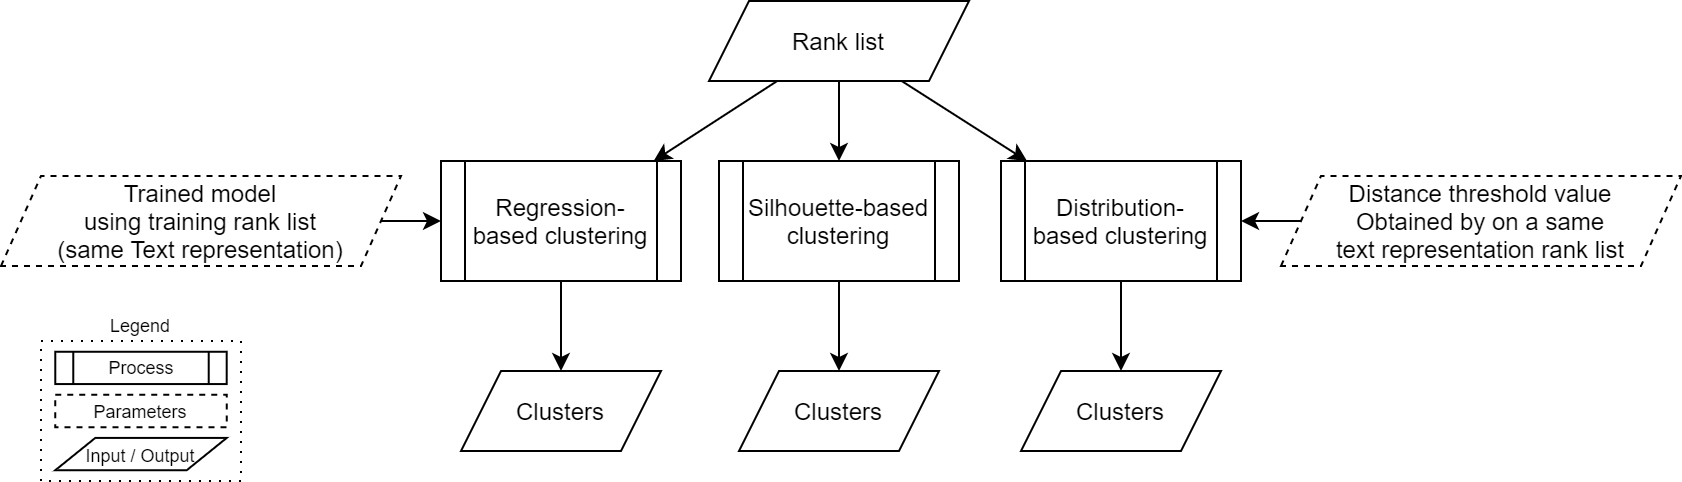

The diagram above was exported from draw.io. Its source (the exported page's mxGraphModel, read from the mxfile embedded in the PNG):
<mxGraphModel dx="813" dy="493" grid="1" gridSize="10" guides="1" tooltips="1" connect="1" arrows="1" fold="1" page="1" pageScale="1" pageWidth="827" pageHeight="1169" math="0" shadow="0">
  <root>
    <mxCell id="WIyWlLk6GJQsqaUBKTNV-0" />
    <mxCell id="WIyWlLk6GJQsqaUBKTNV-1" parent="WIyWlLk6GJQsqaUBKTNV-0" />
    <mxCell id="5JxEQk_u4nURlZdw6SPH-13" value="Silhouette-based clustering" style="shape=process;whiteSpace=wrap;html=1;backgroundOutline=1;" parent="WIyWlLk6GJQsqaUBKTNV-1" vertex="1">
      <mxGeometry x="519" y="960" width="120" height="60" as="geometry" />
    </mxCell>
    <mxCell id="5JxEQk_u4nURlZdw6SPH-29" value="&lt;span&gt;Rank list&lt;/span&gt;" style="shape=parallelogram;perimeter=parallelogramPerimeter;whiteSpace=wrap;html=1;fixedSize=1;" parent="WIyWlLk6GJQsqaUBKTNV-1" vertex="1">
      <mxGeometry x="514" y="880" width="130" height="40" as="geometry" />
    </mxCell>
    <mxCell id="5JxEQk_u4nURlZdw6SPH-33" value="" style="endArrow=classic;html=1;" parent="WIyWlLk6GJQsqaUBKTNV-1" source="5JxEQk_u4nURlZdw6SPH-29" target="5JxEQk_u4nURlZdw6SPH-13" edge="1">
      <mxGeometry x="228" y="255" width="50" height="50" as="geometry">
        <mxPoint x="278" y="779" as="sourcePoint" />
        <mxPoint x="328" y="729" as="targetPoint" />
      </mxGeometry>
    </mxCell>
    <mxCell id="5JxEQk_u4nURlZdw6SPH-34" value="" style="endArrow=classic;html=1;" parent="WIyWlLk6GJQsqaUBKTNV-1" source="5JxEQk_u4nURlZdw6SPH-13" target="lkJLm5ZtjyGyFqgcU2dF-1" edge="1">
      <mxGeometry x="228" y="255" width="50" height="50" as="geometry">
        <mxPoint x="338" y="1119" as="sourcePoint" />
        <mxPoint x="579" y="1060" as="targetPoint" />
      </mxGeometry>
    </mxCell>
    <mxCell id="5JxEQk_u4nURlZdw6SPH-60" value="Regression-based clustering" style="shape=process;whiteSpace=wrap;html=1;backgroundOutline=1;" parent="WIyWlLk6GJQsqaUBKTNV-1" vertex="1">
      <mxGeometry x="380" y="960" width="120" height="60" as="geometry" />
    </mxCell>
    <mxCell id="5JxEQk_u4nURlZdw6SPH-62" value="" style="endArrow=classic;html=1;" parent="WIyWlLk6GJQsqaUBKTNV-1" source="5JxEQk_u4nURlZdw6SPH-60" target="lkJLm5ZtjyGyFqgcU2dF-0" edge="1">
      <mxGeometry x="228" y="255" width="50" height="50" as="geometry">
        <mxPoint x="348" y="1145" as="sourcePoint" />
        <mxPoint x="548.7826086956522" y="1060.4347826086957" as="targetPoint" />
      </mxGeometry>
    </mxCell>
    <mxCell id="5JxEQk_u4nURlZdw6SPH-63" value="" style="endArrow=classic;html=1;" parent="WIyWlLk6GJQsqaUBKTNV-1" source="5JxEQk_u4nURlZdw6SPH-29" target="5JxEQk_u4nURlZdw6SPH-60" edge="1">
      <mxGeometry x="228" y="255" width="50" height="50" as="geometry">
        <mxPoint x="378" y="955" as="sourcePoint" />
        <mxPoint x="428" y="905" as="targetPoint" />
      </mxGeometry>
    </mxCell>
    <mxCell id="5JxEQk_u4nURlZdw6SPH-64" value="" style="endArrow=classic;html=1;" parent="WIyWlLk6GJQsqaUBKTNV-1" source="5JxEQk_u4nURlZdw6SPH-65" target="5JxEQk_u4nURlZdw6SPH-60" edge="1">
      <mxGeometry x="207" y="255" width="50" height="50" as="geometry">
        <mxPoint x="404" y="945" as="sourcePoint" />
        <mxPoint x="327" y="945" as="targetPoint" />
      </mxGeometry>
    </mxCell>
    <mxCell id="5JxEQk_u4nURlZdw6SPH-65" value="&lt;span&gt;Trained model&lt;br&gt;using training rank list&lt;br&gt;(same Text representation)&lt;br&gt;&lt;/span&gt;" style="shape=parallelogram;perimeter=parallelogramPerimeter;whiteSpace=wrap;html=1;fixedSize=1;dashed=1;" parent="WIyWlLk6GJQsqaUBKTNV-1" vertex="1">
      <mxGeometry x="160" y="967.5" width="200" height="45" as="geometry" />
    </mxCell>
    <mxCell id="5JxEQk_u4nURlZdw6SPH-76" value="" style="group;fontSize=9;" parent="WIyWlLk6GJQsqaUBKTNV-1" vertex="1" connectable="0">
      <mxGeometry x="180" y="1050" width="100" height="70" as="geometry" />
    </mxCell>
    <mxCell id="5JxEQk_u4nURlZdw6SPH-75" value="Legend" style="rounded=0;whiteSpace=wrap;html=1;dashed=1;fontSize=9;align=center;fillColor=none;dashPattern=1 4;verticalAlign=bottom;labelPosition=center;verticalLabelPosition=top;" parent="5JxEQk_u4nURlZdw6SPH-76" vertex="1">
      <mxGeometry width="100" height="70" as="geometry" />
    </mxCell>
    <mxCell id="5JxEQk_u4nURlZdw6SPH-72" value="Parameters" style="text;html=1;fillColor=none;align=center;verticalAlign=middle;whiteSpace=wrap;rounded=0;dashed=1;strokeColor=#000000;fontSize=9;spacingLeft=0;" parent="5JxEQk_u4nURlZdw6SPH-76" vertex="1">
      <mxGeometry x="7.142857142857143" y="26.923076923076923" width="85.71428571428572" height="16.153846153846153" as="geometry" />
    </mxCell>
    <mxCell id="5JxEQk_u4nURlZdw6SPH-73" value="Process" style="shape=process;whiteSpace=wrap;html=1;backgroundOutline=1;fontSize=9;" parent="5JxEQk_u4nURlZdw6SPH-76" vertex="1">
      <mxGeometry x="7.142857142857143" y="5.384615384615384" width="85.71428571428572" height="16.153846153846153" as="geometry" />
    </mxCell>
    <mxCell id="5JxEQk_u4nURlZdw6SPH-74" value="&lt;span style=&quot;font-size: 9px;&quot;&gt;Input / Output&lt;/span&gt;" style="shape=parallelogram;perimeter=parallelogramPerimeter;whiteSpace=wrap;html=1;fixedSize=1;fontSize=9;" parent="5JxEQk_u4nURlZdw6SPH-76" vertex="1">
      <mxGeometry x="7.142857142857143" y="48.46153846153846" width="85.71428571428572" height="16.153846153846153" as="geometry" />
    </mxCell>
    <mxCell id="ANr4CLT1Wbhk0UAFPR_6-0" value="Distribution-based clustering" style="shape=process;whiteSpace=wrap;html=1;backgroundOutline=1;" parent="WIyWlLk6GJQsqaUBKTNV-1" vertex="1">
      <mxGeometry x="660" y="960" width="120" height="60" as="geometry" />
    </mxCell>
    <mxCell id="ANr4CLT1Wbhk0UAFPR_6-1" value="" style="endArrow=classic;html=1;" parent="WIyWlLk6GJQsqaUBKTNV-1" source="5JxEQk_u4nURlZdw6SPH-29" target="ANr4CLT1Wbhk0UAFPR_6-0" edge="1">
      <mxGeometry x="238" y="265" width="50" height="50" as="geometry">
        <mxPoint x="626.4444444444446" y="955" as="sourcePoint" />
        <mxPoint x="691.3333333333335" y="995" as="targetPoint" />
      </mxGeometry>
    </mxCell>
    <mxCell id="ANr4CLT1Wbhk0UAFPR_6-2" value="" style="endArrow=classic;html=1;" parent="WIyWlLk6GJQsqaUBKTNV-1" source="ANr4CLT1Wbhk0UAFPR_6-0" target="lkJLm5ZtjyGyFqgcU2dF-3" edge="1">
      <mxGeometry x="248" y="275" width="50" height="50" as="geometry">
        <mxPoint x="594" y="955" as="sourcePoint" />
        <mxPoint x="610.3333333333335" y="1060" as="targetPoint" />
      </mxGeometry>
    </mxCell>
    <mxCell id="ANr4CLT1Wbhk0UAFPR_6-5" value="&lt;span&gt;Distance threshold value&lt;br&gt;Obtained by on a same&lt;br&gt;text representation rank list&lt;br&gt;&lt;/span&gt;" style="shape=parallelogram;perimeter=parallelogramPerimeter;whiteSpace=wrap;html=1;fixedSize=1;dashed=1;" parent="WIyWlLk6GJQsqaUBKTNV-1" vertex="1">
      <mxGeometry x="800" y="967.5" width="200" height="45" as="geometry" />
    </mxCell>
    <mxCell id="ANr4CLT1Wbhk0UAFPR_6-6" value="" style="endArrow=classic;html=1;" parent="WIyWlLk6GJQsqaUBKTNV-1" source="ANr4CLT1Wbhk0UAFPR_6-5" target="ANr4CLT1Wbhk0UAFPR_6-0" edge="1">
      <mxGeometry width="50" height="50" relative="1" as="geometry">
        <mxPoint x="760" y="1110" as="sourcePoint" />
        <mxPoint x="810" y="1060" as="targetPoint" />
      </mxGeometry>
    </mxCell>
    <mxCell id="lkJLm5ZtjyGyFqgcU2dF-0" value="&lt;span&gt;Clusters&lt;/span&gt;" style="shape=parallelogram;perimeter=parallelogramPerimeter;whiteSpace=wrap;html=1;fixedSize=1;" vertex="1" parent="WIyWlLk6GJQsqaUBKTNV-1">
      <mxGeometry x="390" y="1065" width="100" height="40" as="geometry" />
    </mxCell>
    <mxCell id="lkJLm5ZtjyGyFqgcU2dF-1" value="&lt;span&gt;Clusters&lt;/span&gt;" style="shape=parallelogram;perimeter=parallelogramPerimeter;whiteSpace=wrap;html=1;fixedSize=1;" vertex="1" parent="WIyWlLk6GJQsqaUBKTNV-1">
      <mxGeometry x="529" y="1065" width="100" height="40" as="geometry" />
    </mxCell>
    <mxCell id="lkJLm5ZtjyGyFqgcU2dF-3" value="&lt;span&gt;Clusters&lt;/span&gt;" style="shape=parallelogram;perimeter=parallelogramPerimeter;whiteSpace=wrap;html=1;fixedSize=1;" vertex="1" parent="WIyWlLk6GJQsqaUBKTNV-1">
      <mxGeometry x="670" y="1065" width="100" height="40" as="geometry" />
    </mxCell>
  </root>
</mxGraphModel>